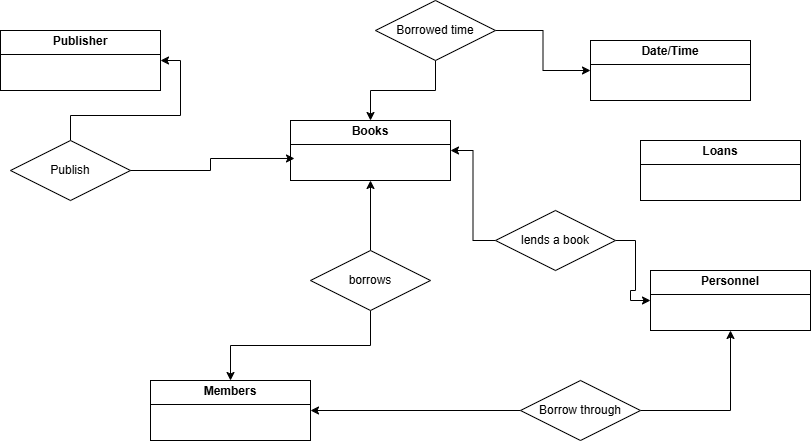

The diagram above was exported from draw.io. Its source (the exported page's mxGraphModel, read from the mxfile embedded in the PNG):
<mxGraphModel dx="1730" dy="434" grid="1" gridSize="10" guides="1" tooltips="1" connect="1" arrows="1" fold="1" page="1" pageScale="1" pageWidth="850" pageHeight="1100" math="0" shadow="0">
  <root>
    <mxCell id="0" />
    <mxCell id="1" parent="0" />
    <mxCell id="v9OXC4YqF8ldcl5q4c2C-2" value="&lt;p style=&quot;margin:0px;margin-top:4px;text-align:center;&quot;&gt;&lt;span style=&quot;font-weight: 700; text-wrap-mode: nowrap;&quot;&gt;Date/Time&lt;/span&gt;&lt;/p&gt;&lt;hr size=&quot;1&quot; style=&quot;border-style:solid;&quot;&gt;&lt;div style=&quot;height:2px;&quot;&gt;&lt;/div&gt;" style="verticalAlign=top;align=left;overflow=fill;html=1;whiteSpace=wrap;" vertex="1" parent="1">
      <mxGeometry x="580" y="40" width="160" height="60" as="geometry" />
    </mxCell>
    <mxCell id="v9OXC4YqF8ldcl5q4c2C-4" value="&lt;p style=&quot;margin:0px;margin-top:4px;text-align:center;&quot;&gt;&lt;span style=&quot;text-wrap-mode: nowrap;&quot;&gt;&lt;b&gt;Books&lt;/b&gt;&lt;/span&gt;&lt;/p&gt;&lt;hr size=&quot;1&quot; style=&quot;border-style:solid;&quot;&gt;&lt;div style=&quot;height:2px;&quot;&gt;&lt;/div&gt;" style="verticalAlign=top;align=left;overflow=fill;html=1;whiteSpace=wrap;" vertex="1" parent="1">
      <mxGeometry x="280" y="120" width="160" height="60" as="geometry" />
    </mxCell>
    <mxCell id="v9OXC4YqF8ldcl5q4c2C-5" value="&lt;p style=&quot;margin:0px;margin-top:4px;text-align:center;&quot;&gt;&lt;span style=&quot;text-wrap-mode: nowrap;&quot;&gt;&lt;b&gt;Publisher&lt;/b&gt;&lt;/span&gt;&lt;/p&gt;&lt;hr size=&quot;1&quot; style=&quot;border-style:solid;&quot;&gt;&lt;div style=&quot;height:2px;&quot;&gt;&lt;/div&gt;" style="verticalAlign=top;align=left;overflow=fill;html=1;whiteSpace=wrap;" vertex="1" parent="1">
      <mxGeometry x="-10" y="30" width="160" height="60" as="geometry" />
    </mxCell>
    <mxCell id="v9OXC4YqF8ldcl5q4c2C-7" value="&lt;p style=&quot;margin:0px;margin-top:4px;text-align:center;&quot;&gt;&lt;span style=&quot;text-wrap-mode: nowrap;&quot;&gt;&lt;b&gt;Personnel&lt;/b&gt;&lt;/span&gt;&lt;/p&gt;&lt;hr size=&quot;1&quot; style=&quot;border-style:solid;&quot;&gt;&lt;div style=&quot;height:2px;&quot;&gt;&lt;/div&gt;" style="verticalAlign=top;align=left;overflow=fill;html=1;whiteSpace=wrap;" vertex="1" parent="1">
      <mxGeometry x="640" y="270" width="160" height="60" as="geometry" />
    </mxCell>
    <mxCell id="v9OXC4YqF8ldcl5q4c2C-8" value="&lt;p style=&quot;margin:0px;margin-top:4px;text-align:center;&quot;&gt;&lt;span style=&quot;text-wrap-mode: nowrap;&quot;&gt;&lt;b&gt;Loans&lt;/b&gt;&lt;/span&gt;&lt;/p&gt;&lt;hr size=&quot;1&quot; style=&quot;border-style:solid;&quot;&gt;&lt;div style=&quot;height:2px;&quot;&gt;&lt;/div&gt;" style="verticalAlign=top;align=left;overflow=fill;html=1;whiteSpace=wrap;" vertex="1" parent="1">
      <mxGeometry x="630" y="140" width="160" height="60" as="geometry" />
    </mxCell>
    <mxCell id="v9OXC4YqF8ldcl5q4c2C-9" value="&lt;p style=&quot;margin:0px;margin-top:4px;text-align:center;&quot;&gt;&lt;span style=&quot;text-wrap-mode: nowrap;&quot;&gt;&lt;b&gt;Members&lt;/b&gt;&lt;/span&gt;&lt;/p&gt;&lt;hr size=&quot;1&quot; style=&quot;border-style:solid;&quot;&gt;&lt;div style=&quot;height:2px;&quot;&gt;&lt;/div&gt;" style="verticalAlign=top;align=left;overflow=fill;html=1;whiteSpace=wrap;" vertex="1" parent="1">
      <mxGeometry x="140" y="380" width="160" height="60" as="geometry" />
    </mxCell>
    <mxCell id="v9OXC4YqF8ldcl5q4c2C-14" style="edgeStyle=orthogonalEdgeStyle;rounded=0;orthogonalLoop=1;jettySize=auto;html=1;entryX=1;entryY=0.5;entryDx=0;entryDy=0;" edge="1" parent="1" source="v9OXC4YqF8ldcl5q4c2C-12" target="v9OXC4YqF8ldcl5q4c2C-5">
      <mxGeometry relative="1" as="geometry" />
    </mxCell>
    <mxCell id="v9OXC4YqF8ldcl5q4c2C-12" value="Publish" style="shape=rhombus;perimeter=rhombusPerimeter;whiteSpace=wrap;html=1;align=center;" vertex="1" parent="1">
      <mxGeometry y="140" width="120" height="60" as="geometry" />
    </mxCell>
    <mxCell id="v9OXC4YqF8ldcl5q4c2C-15" style="edgeStyle=orthogonalEdgeStyle;rounded=0;orthogonalLoop=1;jettySize=auto;html=1;entryX=0.025;entryY=0.633;entryDx=0;entryDy=0;entryPerimeter=0;" edge="1" parent="1" source="v9OXC4YqF8ldcl5q4c2C-12" target="v9OXC4YqF8ldcl5q4c2C-4">
      <mxGeometry relative="1" as="geometry" />
    </mxCell>
    <mxCell id="v9OXC4YqF8ldcl5q4c2C-17" style="edgeStyle=orthogonalEdgeStyle;rounded=0;orthogonalLoop=1;jettySize=auto;html=1;entryX=0.5;entryY=1;entryDx=0;entryDy=0;" edge="1" parent="1" source="v9OXC4YqF8ldcl5q4c2C-16" target="v9OXC4YqF8ldcl5q4c2C-4">
      <mxGeometry relative="1" as="geometry" />
    </mxCell>
    <mxCell id="v9OXC4YqF8ldcl5q4c2C-18" style="edgeStyle=orthogonalEdgeStyle;rounded=0;orthogonalLoop=1;jettySize=auto;html=1;exitX=0.5;exitY=1;exitDx=0;exitDy=0;entryX=0.5;entryY=0;entryDx=0;entryDy=0;" edge="1" parent="1" source="v9OXC4YqF8ldcl5q4c2C-16" target="v9OXC4YqF8ldcl5q4c2C-9">
      <mxGeometry relative="1" as="geometry" />
    </mxCell>
    <mxCell id="v9OXC4YqF8ldcl5q4c2C-16" value="borrows" style="shape=rhombus;perimeter=rhombusPerimeter;whiteSpace=wrap;html=1;align=center;" vertex="1" parent="1">
      <mxGeometry x="300" y="250" width="120" height="60" as="geometry" />
    </mxCell>
    <mxCell id="v9OXC4YqF8ldcl5q4c2C-20" style="edgeStyle=orthogonalEdgeStyle;rounded=0;orthogonalLoop=1;jettySize=auto;html=1;entryX=0;entryY=0.5;entryDx=0;entryDy=0;" edge="1" parent="1" source="v9OXC4YqF8ldcl5q4c2C-19" target="v9OXC4YqF8ldcl5q4c2C-2">
      <mxGeometry relative="1" as="geometry" />
    </mxCell>
    <mxCell id="v9OXC4YqF8ldcl5q4c2C-21" style="edgeStyle=orthogonalEdgeStyle;rounded=0;orthogonalLoop=1;jettySize=auto;html=1;entryX=0.5;entryY=0;entryDx=0;entryDy=0;" edge="1" parent="1" source="v9OXC4YqF8ldcl5q4c2C-19" target="v9OXC4YqF8ldcl5q4c2C-4">
      <mxGeometry relative="1" as="geometry" />
    </mxCell>
    <mxCell id="v9OXC4YqF8ldcl5q4c2C-19" value="Borrowed time" style="shape=rhombus;perimeter=rhombusPerimeter;whiteSpace=wrap;html=1;align=center;" vertex="1" parent="1">
      <mxGeometry x="365" width="120" height="60" as="geometry" />
    </mxCell>
    <mxCell id="v9OXC4YqF8ldcl5q4c2C-23" style="edgeStyle=orthogonalEdgeStyle;rounded=0;orthogonalLoop=1;jettySize=auto;html=1;entryX=0;entryY=0.5;entryDx=0;entryDy=0;" edge="1" parent="1" source="v9OXC4YqF8ldcl5q4c2C-22" target="v9OXC4YqF8ldcl5q4c2C-7">
      <mxGeometry relative="1" as="geometry" />
    </mxCell>
    <mxCell id="v9OXC4YqF8ldcl5q4c2C-24" style="edgeStyle=orthogonalEdgeStyle;rounded=0;orthogonalLoop=1;jettySize=auto;html=1;entryX=1;entryY=0.5;entryDx=0;entryDy=0;" edge="1" parent="1" source="v9OXC4YqF8ldcl5q4c2C-22" target="v9OXC4YqF8ldcl5q4c2C-4">
      <mxGeometry relative="1" as="geometry" />
    </mxCell>
    <mxCell id="v9OXC4YqF8ldcl5q4c2C-22" value="lends a book" style="shape=rhombus;perimeter=rhombusPerimeter;whiteSpace=wrap;html=1;align=center;" vertex="1" parent="1">
      <mxGeometry x="485" y="210" width="120" height="60" as="geometry" />
    </mxCell>
    <mxCell id="v9OXC4YqF8ldcl5q4c2C-26" style="edgeStyle=orthogonalEdgeStyle;rounded=0;orthogonalLoop=1;jettySize=auto;html=1;entryX=0.5;entryY=1;entryDx=0;entryDy=0;" edge="1" parent="1" source="v9OXC4YqF8ldcl5q4c2C-25" target="v9OXC4YqF8ldcl5q4c2C-7">
      <mxGeometry relative="1" as="geometry" />
    </mxCell>
    <mxCell id="v9OXC4YqF8ldcl5q4c2C-27" style="edgeStyle=orthogonalEdgeStyle;rounded=0;orthogonalLoop=1;jettySize=auto;html=1;entryX=1;entryY=0.5;entryDx=0;entryDy=0;" edge="1" parent="1" source="v9OXC4YqF8ldcl5q4c2C-25" target="v9OXC4YqF8ldcl5q4c2C-9">
      <mxGeometry relative="1" as="geometry" />
    </mxCell>
    <mxCell id="v9OXC4YqF8ldcl5q4c2C-25" value="Borrow through" style="shape=rhombus;perimeter=rhombusPerimeter;whiteSpace=wrap;html=1;align=center;" vertex="1" parent="1">
      <mxGeometry x="510" y="380" width="120" height="60" as="geometry" />
    </mxCell>
  </root>
</mxGraphModel>